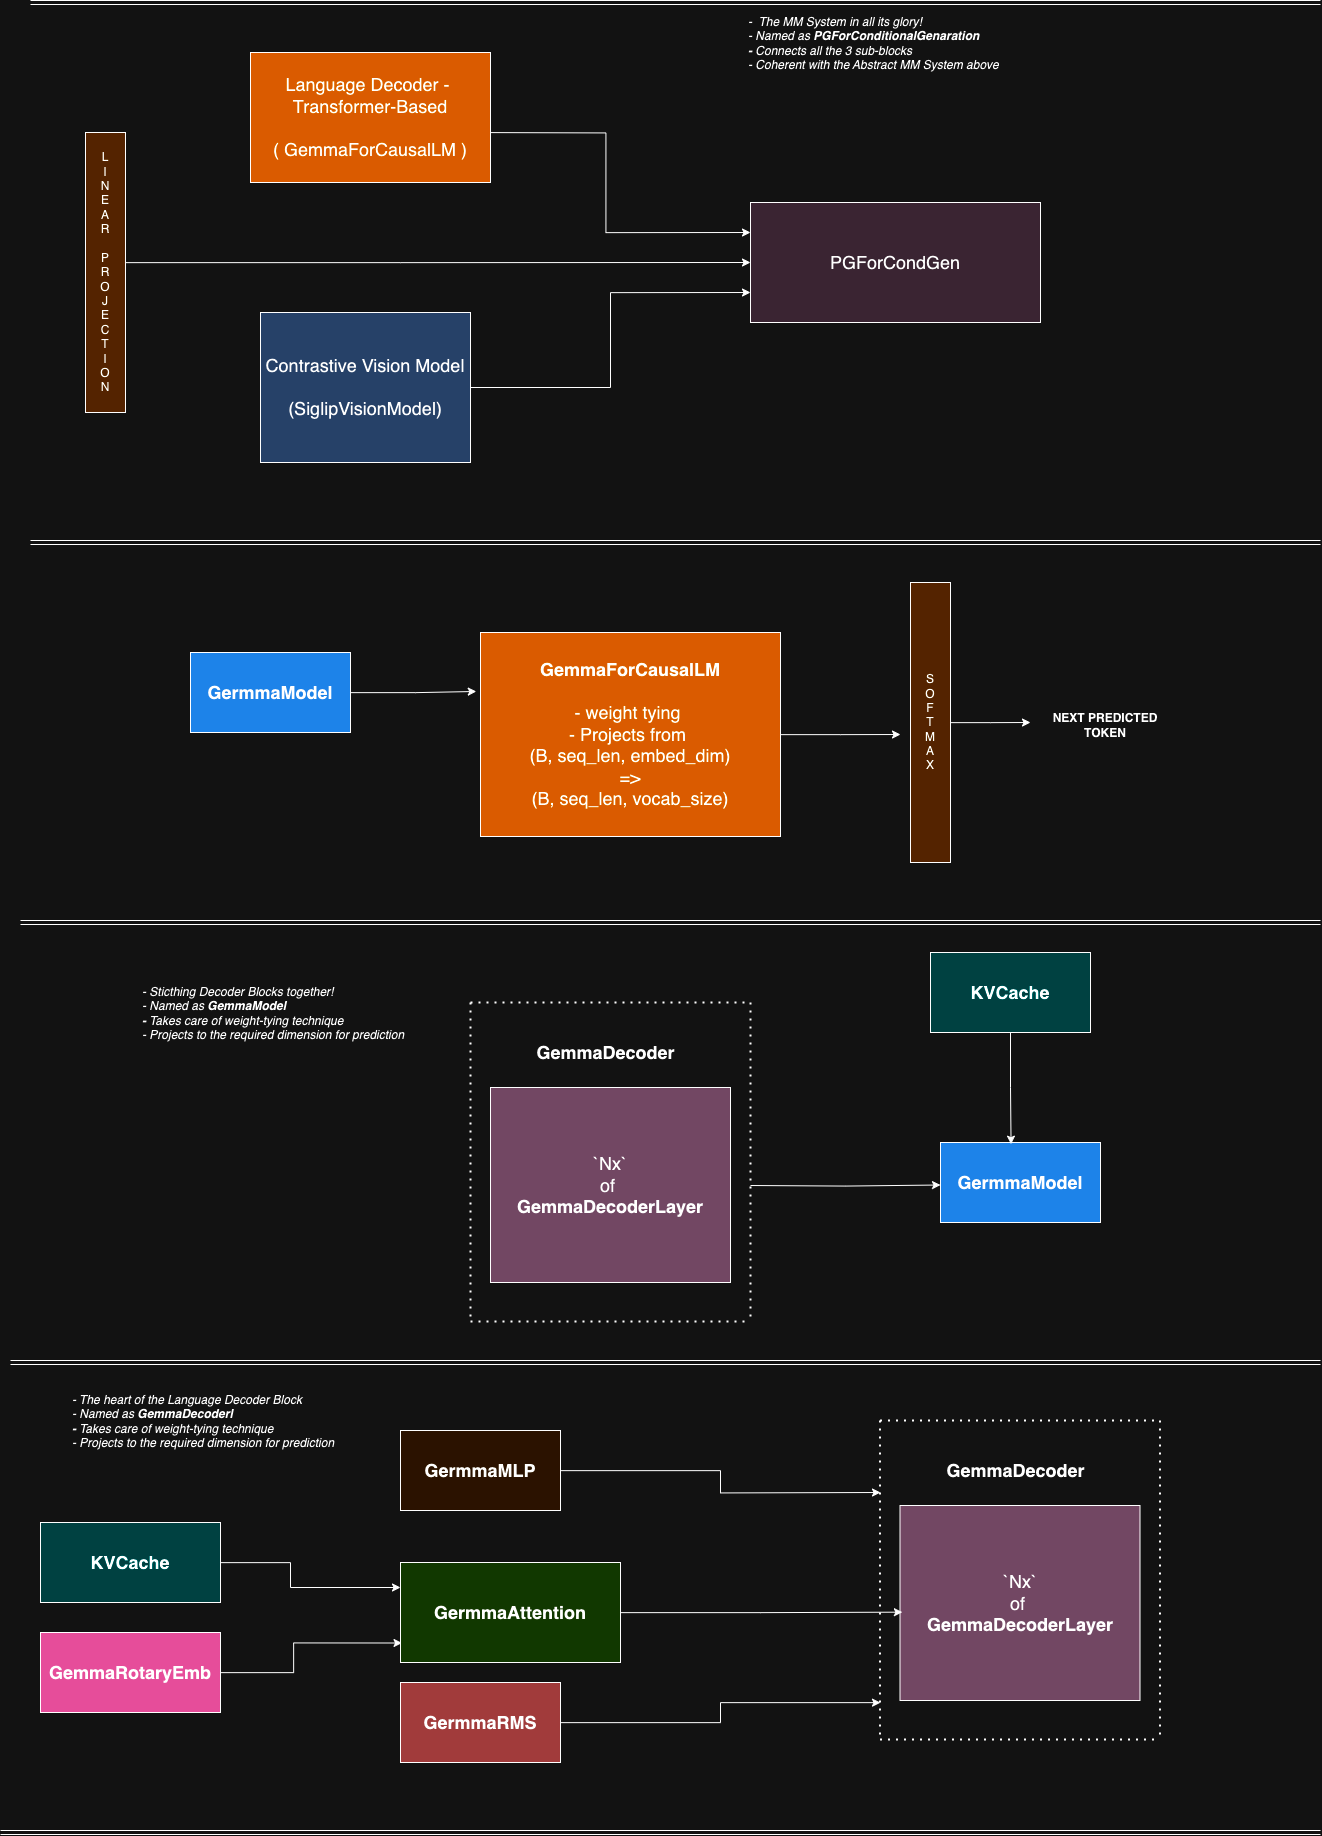

The diagram above was exported from draw.io. Its source (the exported page's mxGraphModel, read from the mxfile embedded in the PNG):
<mxGraphModel dx="4696" dy="3143" grid="1" gridSize="10" guides="1" tooltips="1" connect="1" arrows="1" fold="1" page="1" pageScale="1" pageWidth="827" pageHeight="1169" math="0" shadow="0">
  <root>
    <mxCell id="0" />
    <mxCell id="1" parent="0" />
    <mxCell id="2" value="" style="shape=link;html=1;rounded=0;" edge="1" parent="1">
      <mxGeometry width="100" relative="1" as="geometry">
        <mxPoint x="30" y="920" as="sourcePoint" />
        <mxPoint x="1320" y="920" as="targetPoint" />
      </mxGeometry>
    </mxCell>
    <mxCell id="3" value="&lt;font style=&quot;font-size: 18px;&quot;&gt;PGForCondGen&lt;/font&gt;" style="rounded=0;whiteSpace=wrap;html=1;fillColor=#E6D0DE;" vertex="1" parent="1">
      <mxGeometry x="750" y="1120" width="290" height="120" as="geometry" />
    </mxCell>
    <mxCell id="4" style="edgeStyle=orthogonalEdgeStyle;rounded=0;orthogonalLoop=1;jettySize=auto;html=1;entryX=0;entryY=0.25;entryDx=0;entryDy=0;" edge="1" target="3" parent="1">
      <mxGeometry relative="1" as="geometry">
        <mxPoint x="460" y="1050" as="sourcePoint" />
        <mxPoint x="720" y="1155" as="targetPoint" />
      </mxGeometry>
    </mxCell>
    <mxCell id="5" value="&lt;div&gt;&lt;font style=&quot;font-size: 18px;&quot;&gt;&lt;br&gt;&lt;/font&gt;&lt;/div&gt;&lt;div&gt;&lt;font style=&quot;font-size: 18px;&quot;&gt;Language Decoder -&amp;nbsp;&lt;br&gt;Transformer-Based&lt;/font&gt;&lt;/div&gt;&lt;div&gt;&lt;font style=&quot;font-size: 18px;&quot;&gt;&lt;br&gt;&lt;/font&gt;&lt;/div&gt;&lt;font style=&quot;font-size: 18px;&quot;&gt;( GemmaForCausalLM )&lt;/font&gt;&lt;div&gt;&lt;font style=&quot;font-size: 18px;&quot;&gt;&lt;br&gt;&lt;/font&gt;&lt;/div&gt;" style="rounded=0;whiteSpace=wrap;html=1;fillColor=#FF8000;" vertex="1" parent="1">
      <mxGeometry x="250" y="970" width="240" height="130" as="geometry" />
    </mxCell>
    <mxCell id="6" style="edgeStyle=orthogonalEdgeStyle;rounded=0;orthogonalLoop=1;jettySize=auto;html=1;entryX=0;entryY=0.5;entryDx=0;entryDy=0;" edge="1" source="7" target="3" parent="1">
      <mxGeometry relative="1" as="geometry">
        <Array as="points">
          <mxPoint x="400" y="1180" />
          <mxPoint x="400" y="1180" />
        </Array>
      </mxGeometry>
    </mxCell>
    <mxCell id="7" value="L&lt;div&gt;I&lt;/div&gt;&lt;div&gt;N&lt;/div&gt;&lt;div&gt;E&lt;/div&gt;&lt;div&gt;A&lt;/div&gt;&lt;div&gt;R&lt;/div&gt;&lt;div&gt;&lt;br&gt;&lt;/div&gt;&lt;div&gt;P&lt;/div&gt;&lt;div&gt;R&lt;/div&gt;&lt;div&gt;O&lt;/div&gt;&lt;div&gt;J&lt;/div&gt;&lt;div&gt;E&lt;/div&gt;&lt;div&gt;C&lt;/div&gt;&lt;div&gt;T&lt;/div&gt;&lt;div&gt;I&lt;/div&gt;&lt;div&gt;O&lt;/div&gt;&lt;div&gt;N&lt;/div&gt;" style="rounded=0;whiteSpace=wrap;html=1;fillColor=#FFCE9F;" vertex="1" parent="1">
      <mxGeometry x="85" y="1050" width="40" height="280" as="geometry" />
    </mxCell>
    <mxCell id="8" style="edgeStyle=orthogonalEdgeStyle;rounded=0;orthogonalLoop=1;jettySize=auto;html=1;entryX=0;entryY=0.75;entryDx=0;entryDy=0;" edge="1" source="9" target="3" parent="1">
      <mxGeometry relative="1" as="geometry" />
    </mxCell>
    <mxCell id="9" value="&lt;font style=&quot;font-size: 18px;&quot;&gt;Contrastive Vision Model&lt;/font&gt;&lt;div&gt;&lt;font style=&quot;font-size: 18px;&quot;&gt;&lt;br&gt;&lt;/font&gt;&lt;/div&gt;&lt;div&gt;&lt;font style=&quot;font-size: 18px;&quot;&gt;(SiglipVisionModel)&lt;/font&gt;&lt;/div&gt;" style="rounded=0;whiteSpace=wrap;html=1;fillColor=#A9C4EB;" vertex="1" parent="1">
      <mxGeometry x="260" y="1230" width="210" height="150" as="geometry" />
    </mxCell>
    <mxCell id="10" value="" style="shape=link;html=1;rounded=0;" edge="1" parent="1">
      <mxGeometry width="100" relative="1" as="geometry">
        <mxPoint x="30" y="1460" as="sourcePoint" />
        <mxPoint x="1320" y="1460" as="targetPoint" />
      </mxGeometry>
    </mxCell>
    <mxCell id="11" style="edgeStyle=orthogonalEdgeStyle;rounded=0;orthogonalLoop=1;jettySize=auto;html=1;" edge="1" source="12" parent="1">
      <mxGeometry relative="1" as="geometry">
        <mxPoint x="900" y="1652" as="targetPoint" />
      </mxGeometry>
    </mxCell>
    <mxCell id="12" value="&lt;div&gt;&lt;b&gt;&lt;span style=&quot;background-color: initial; font-size: 18px;&quot;&gt;GemmaForCausalLM&lt;/span&gt;&lt;br&gt;&lt;/b&gt;&lt;/div&gt;&lt;div&gt;&lt;font style=&quot;font-size: 18px;&quot;&gt;&lt;br&gt;&lt;/font&gt;&lt;/div&gt;&lt;div&gt;&lt;font style=&quot;font-size: 18px;&quot;&gt;- weight tying&amp;nbsp;&lt;/font&gt;&lt;/div&gt;&lt;div&gt;&lt;font style=&quot;font-size: 18px;&quot;&gt;- Projects from&amp;nbsp;&lt;/font&gt;&lt;/div&gt;&lt;div&gt;&lt;font style=&quot;font-size: 18px;&quot;&gt;(B, seq_len, embed_dim)&lt;br&gt;=&amp;gt;&lt;/font&gt;&lt;/div&gt;&lt;div&gt;&lt;font style=&quot;font-size: 18px;&quot;&gt;(B, seq_len, vocab_size)&lt;/font&gt;&lt;/div&gt;" style="rounded=0;whiteSpace=wrap;html=1;fillColor=#FF8000;" vertex="1" parent="1">
      <mxGeometry x="480" y="1550" width="300" height="204" as="geometry" />
    </mxCell>
    <mxCell id="13" value="&lt;font style=&quot;font-size: 18px;&quot;&gt;&lt;b style=&quot;&quot;&gt;GermmaModel&lt;/b&gt;&lt;/font&gt;" style="rounded=0;whiteSpace=wrap;html=1;fillColor=#3399FF;" vertex="1" parent="1">
      <mxGeometry x="190" y="1570" width="160" height="80" as="geometry" />
    </mxCell>
    <mxCell id="14" style="edgeStyle=orthogonalEdgeStyle;rounded=0;orthogonalLoop=1;jettySize=auto;html=1;entryX=-0.014;entryY=0.289;entryDx=0;entryDy=0;entryPerimeter=0;" edge="1" source="13" target="12" parent="1">
      <mxGeometry relative="1" as="geometry">
        <mxPoint x="460" y="1610" as="targetPoint" />
      </mxGeometry>
    </mxCell>
    <mxCell id="15" style="edgeStyle=orthogonalEdgeStyle;rounded=0;orthogonalLoop=1;jettySize=auto;html=1;" edge="1" source="16" parent="1">
      <mxGeometry relative="1" as="geometry">
        <mxPoint x="1030" y="1640" as="targetPoint" />
      </mxGeometry>
    </mxCell>
    <mxCell id="16" value="S&lt;div&gt;O&lt;/div&gt;&lt;div&gt;F&lt;/div&gt;&lt;div&gt;T&lt;/div&gt;&lt;div&gt;M&lt;/div&gt;&lt;div&gt;A&lt;/div&gt;&lt;div&gt;X&lt;/div&gt;" style="rounded=0;whiteSpace=wrap;html=1;fillColor=#FFCE9F;" vertex="1" parent="1">
      <mxGeometry x="910" y="1500" width="40" height="280" as="geometry" />
    </mxCell>
    <mxCell id="17" value="&lt;b&gt;NEXT PREDICTED TOKEN&lt;/b&gt;" style="text;html=1;align=center;verticalAlign=middle;whiteSpace=wrap;rounded=0;" vertex="1" parent="1">
      <mxGeometry x="1050" y="1625" width="110" height="35" as="geometry" />
    </mxCell>
    <mxCell id="18" value="" style="shape=link;html=1;rounded=0;" edge="1" parent="1">
      <mxGeometry width="100" relative="1" as="geometry">
        <mxPoint x="20" y="1840" as="sourcePoint" />
        <mxPoint x="1320" y="1840" as="targetPoint" />
      </mxGeometry>
    </mxCell>
    <mxCell id="19" value="&lt;font style=&quot;font-size: 18px;&quot;&gt;&lt;b style=&quot;&quot;&gt;GermmaModel&lt;/b&gt;&lt;/font&gt;" style="rounded=0;whiteSpace=wrap;html=1;fillColor=#3399FF;" vertex="1" parent="1">
      <mxGeometry x="940" y="2060" width="160" height="80" as="geometry" />
    </mxCell>
    <mxCell id="20" style="edgeStyle=orthogonalEdgeStyle;rounded=0;orthogonalLoop=1;jettySize=auto;html=1;" edge="1" parent="1">
      <mxGeometry relative="1" as="geometry">
        <mxPoint x="940" y="2102.5" as="targetPoint" />
        <mxPoint x="750" y="2103" as="sourcePoint" />
      </mxGeometry>
    </mxCell>
    <mxCell id="21" value="&lt;div&gt;&lt;span style=&quot;font-size: 18px;&quot;&gt;`Nx`&lt;/span&gt;&lt;/div&gt;&lt;div&gt;&lt;span style=&quot;font-size: 18px;&quot;&gt;of&amp;nbsp;&lt;/span&gt;&lt;/div&gt;&lt;div&gt;&lt;span style=&quot;font-size: 18px;&quot;&gt;&lt;b&gt;GemmaDecoderLayer&lt;/b&gt;&lt;/span&gt;&lt;/div&gt;" style="rounded=0;whiteSpace=wrap;html=1;fillColor=#CDA2BE;" vertex="1" parent="1">
      <mxGeometry x="490" y="2005" width="240" height="195" as="geometry" />
    </mxCell>
    <mxCell id="22" value="" style="endArrow=none;dashed=1;html=1;dashPattern=1 3;strokeWidth=2;rounded=0;fontStyle=1" edge="1" parent="1">
      <mxGeometry width="50" height="50" relative="1" as="geometry">
        <mxPoint x="470" y="1920" as="sourcePoint" />
        <mxPoint x="470" y="2240" as="targetPoint" />
      </mxGeometry>
    </mxCell>
    <mxCell id="23" value="" style="endArrow=none;dashed=1;html=1;dashPattern=1 3;strokeWidth=2;rounded=0;fontStyle=1" edge="1" parent="1">
      <mxGeometry width="50" height="50" relative="1" as="geometry">
        <mxPoint x="750" y="1920" as="sourcePoint" />
        <mxPoint x="750" y="2240" as="targetPoint" />
      </mxGeometry>
    </mxCell>
    <mxCell id="24" value="" style="endArrow=none;dashed=1;html=1;dashPattern=1 3;strokeWidth=2;rounded=0;" edge="1" parent="1">
      <mxGeometry width="50" height="50" relative="1" as="geometry">
        <mxPoint x="470" y="1920" as="sourcePoint" />
        <mxPoint x="750" y="1920" as="targetPoint" />
      </mxGeometry>
    </mxCell>
    <mxCell id="25" value="" style="endArrow=none;dashed=1;html=1;dashPattern=1 3;strokeWidth=2;rounded=0;" edge="1" parent="1">
      <mxGeometry width="50" height="50" relative="1" as="geometry">
        <mxPoint x="470" y="2239" as="sourcePoint" />
        <mxPoint x="750" y="2239" as="targetPoint" />
      </mxGeometry>
    </mxCell>
    <mxCell id="26" value="&lt;span style=&quot;font-size: 18px;&quot;&gt;&lt;b&gt;GemmaDecoder&lt;/b&gt;&lt;/span&gt;" style="text;html=1;align=center;verticalAlign=middle;resizable=0;points=[];autosize=1;strokeColor=none;fillColor=none;" vertex="1" parent="1">
      <mxGeometry x="525" y="1950" width="160" height="40" as="geometry" />
    </mxCell>
    <mxCell id="27" value="&lt;font style=&quot;font-size: 18px;&quot;&gt;&lt;b style=&quot;&quot;&gt;KVCache&lt;/b&gt;&lt;/font&gt;" style="rounded=0;whiteSpace=wrap;html=1;fillColor=#66FFFF;" vertex="1" parent="1">
      <mxGeometry x="930" y="1870" width="160" height="80" as="geometry" />
    </mxCell>
    <mxCell id="28" style="edgeStyle=orthogonalEdgeStyle;rounded=0;orthogonalLoop=1;jettySize=auto;html=1;entryX=0.441;entryY=0.021;entryDx=0;entryDy=0;entryPerimeter=0;" edge="1" source="27" target="19" parent="1">
      <mxGeometry relative="1" as="geometry" />
    </mxCell>
    <mxCell id="29" value="" style="shape=link;html=1;rounded=0;" edge="1" parent="1">
      <mxGeometry width="100" relative="1" as="geometry">
        <mxPoint x="10" y="2280" as="sourcePoint" />
        <mxPoint x="1320" y="2280" as="targetPoint" />
      </mxGeometry>
    </mxCell>
    <mxCell id="30" value="&lt;div&gt;&lt;span style=&quot;font-size: 18px;&quot;&gt;`Nx`&lt;/span&gt;&lt;/div&gt;&lt;div&gt;&lt;span style=&quot;font-size: 18px;&quot;&gt;of&amp;nbsp;&lt;/span&gt;&lt;/div&gt;&lt;div&gt;&lt;span style=&quot;font-size: 18px;&quot;&gt;&lt;b&gt;GemmaDecoderLayer&lt;/b&gt;&lt;/span&gt;&lt;/div&gt;" style="rounded=0;whiteSpace=wrap;html=1;fillColor=#CDA2BE;" vertex="1" parent="1">
      <mxGeometry x="899.5" y="2423" width="240" height="195" as="geometry" />
    </mxCell>
    <mxCell id="31" value="" style="endArrow=none;dashed=1;html=1;dashPattern=1 3;strokeWidth=2;rounded=0;fontStyle=1" edge="1" parent="1">
      <mxGeometry width="50" height="50" relative="1" as="geometry">
        <mxPoint x="879.5" y="2338" as="sourcePoint" />
        <mxPoint x="879.5" y="2658" as="targetPoint" />
      </mxGeometry>
    </mxCell>
    <mxCell id="32" value="" style="endArrow=none;dashed=1;html=1;dashPattern=1 3;strokeWidth=2;rounded=0;fontStyle=1" edge="1" parent="1">
      <mxGeometry width="50" height="50" relative="1" as="geometry">
        <mxPoint x="1159.5" y="2338" as="sourcePoint" />
        <mxPoint x="1159.5" y="2658" as="targetPoint" />
      </mxGeometry>
    </mxCell>
    <mxCell id="33" value="" style="endArrow=none;dashed=1;html=1;dashPattern=1 3;strokeWidth=2;rounded=0;" edge="1" parent="1">
      <mxGeometry width="50" height="50" relative="1" as="geometry">
        <mxPoint x="879.5" y="2338" as="sourcePoint" />
        <mxPoint x="1159.5" y="2338" as="targetPoint" />
      </mxGeometry>
    </mxCell>
    <mxCell id="34" value="" style="endArrow=none;dashed=1;html=1;dashPattern=1 3;strokeWidth=2;rounded=0;" edge="1" parent="1">
      <mxGeometry width="50" height="50" relative="1" as="geometry">
        <mxPoint x="879.5" y="2657" as="sourcePoint" />
        <mxPoint x="1159.5" y="2657" as="targetPoint" />
      </mxGeometry>
    </mxCell>
    <mxCell id="35" value="&lt;span style=&quot;font-size: 18px;&quot;&gt;&lt;b&gt;GemmaDecoder&lt;/b&gt;&lt;/span&gt;" style="text;html=1;align=center;verticalAlign=middle;resizable=0;points=[];autosize=1;strokeColor=none;fillColor=none;" vertex="1" parent="1">
      <mxGeometry x="934.5" y="2368" width="160" height="40" as="geometry" />
    </mxCell>
    <mxCell id="36" style="edgeStyle=orthogonalEdgeStyle;rounded=0;orthogonalLoop=1;jettySize=auto;html=1;" edge="1" source="37" parent="1">
      <mxGeometry relative="1" as="geometry">
        <mxPoint x="880" y="2410" as="targetPoint" />
      </mxGeometry>
    </mxCell>
    <mxCell id="37" value="&lt;font style=&quot;font-size: 18px;&quot;&gt;&lt;b style=&quot;&quot;&gt;GermmaMLP&lt;/b&gt;&lt;/font&gt;" style="rounded=0;whiteSpace=wrap;html=1;fillColor=#FFE6CC;" vertex="1" parent="1">
      <mxGeometry x="400" y="2348" width="160" height="80" as="geometry" />
    </mxCell>
    <mxCell id="38" style="edgeStyle=orthogonalEdgeStyle;rounded=0;orthogonalLoop=1;jettySize=auto;html=1;" edge="1" source="39" parent="1">
      <mxGeometry relative="1" as="geometry">
        <mxPoint x="880" y="2620" as="targetPoint" />
        <Array as="points">
          <mxPoint x="720" y="2640" />
          <mxPoint x="720" y="2620" />
          <mxPoint x="880" y="2620" />
        </Array>
      </mxGeometry>
    </mxCell>
    <mxCell id="39" value="&lt;font style=&quot;font-size: 18px;&quot;&gt;&lt;b style=&quot;&quot;&gt;GermmaRMS&lt;/b&gt;&lt;/font&gt;" style="rounded=0;whiteSpace=wrap;html=1;fillColor=#FF9999;" vertex="1" parent="1">
      <mxGeometry x="400" y="2600" width="160" height="80" as="geometry" />
    </mxCell>
    <mxCell id="40" style="edgeStyle=orthogonalEdgeStyle;rounded=0;orthogonalLoop=1;jettySize=auto;html=1;entryX=0;entryY=0.25;entryDx=0;entryDy=0;" edge="1" source="41" target="44" parent="1">
      <mxGeometry relative="1" as="geometry">
        <mxPoint x="360" y="2510" as="targetPoint" />
        <Array as="points">
          <mxPoint x="290" y="2480" />
          <mxPoint x="290" y="2505" />
        </Array>
      </mxGeometry>
    </mxCell>
    <mxCell id="41" value="&lt;font style=&quot;font-size: 18px;&quot;&gt;&lt;b style=&quot;&quot;&gt;KVCache&lt;/b&gt;&lt;/font&gt;" style="rounded=0;whiteSpace=wrap;html=1;fillColor=#66FFFF;" vertex="1" parent="1">
      <mxGeometry x="40" y="2440" width="180" height="80" as="geometry" />
    </mxCell>
    <mxCell id="42" value="&lt;font style=&quot;font-size: 18px;&quot;&gt;&lt;b style=&quot;&quot;&gt;GemmaRotaryEmb&lt;/b&gt;&lt;/font&gt;" style="rounded=0;whiteSpace=wrap;html=1;fillColor=#FF66B3;" vertex="1" parent="1">
      <mxGeometry x="40" y="2550" width="180" height="80" as="geometry" />
    </mxCell>
    <mxCell id="43" style="edgeStyle=orthogonalEdgeStyle;rounded=0;orthogonalLoop=1;jettySize=auto;html=1;entryX=0.007;entryY=0.805;entryDx=0;entryDy=0;entryPerimeter=0;" edge="1" source="42" target="44" parent="1">
      <mxGeometry relative="1" as="geometry">
        <mxPoint x="390" y="2560" as="targetPoint" />
        <Array as="points">
          <mxPoint x="293" y="2590" />
          <mxPoint x="293" y="2561" />
        </Array>
      </mxGeometry>
    </mxCell>
    <mxCell id="44" value="&lt;font style=&quot;font-size: 18px;&quot;&gt;&lt;b style=&quot;&quot;&gt;GermmaAttention&lt;/b&gt;&lt;/font&gt;" style="rounded=0;whiteSpace=wrap;html=1;fillColor=#B9E0A5;" vertex="1" parent="1">
      <mxGeometry x="400" y="2480" width="220" height="100" as="geometry" />
    </mxCell>
    <mxCell id="45" value="" style="shape=link;html=1;rounded=0;" edge="1" parent="1">
      <mxGeometry width="100" relative="1" as="geometry">
        <mxPoint y="2750" as="sourcePoint" />
        <mxPoint x="1320" y="2750" as="targetPoint" />
      </mxGeometry>
    </mxCell>
    <mxCell id="46" value="&lt;font style=&quot;font-size: 12px;&quot;&gt;&lt;i style=&quot;&quot;&gt;-&amp;nbsp; The MM System in all its glory!&lt;/i&gt;&lt;/font&gt;&lt;div&gt;&lt;font style=&quot;font-size: 12px;&quot;&gt;&lt;i style=&quot;&quot;&gt;- Named as &lt;b&gt;PGForConditionalGenaration&lt;/b&gt;&lt;/i&gt;&lt;/font&gt;&lt;/div&gt;&lt;div&gt;&lt;font style=&quot;font-size: 12px;&quot;&gt;&lt;i style=&quot;&quot;&gt;&lt;b&gt;- &lt;/b&gt;Connects all the 3 sub-blocks&lt;/i&gt;&lt;/font&gt;&lt;/div&gt;&lt;div&gt;&lt;font style=&quot;font-size: 12px;&quot;&gt;&lt;i style=&quot;&quot;&gt;- Coherent with the Abstract MM System above&lt;/i&gt;&lt;/font&gt;&lt;/div&gt;" style="text;html=1;align=left;verticalAlign=middle;whiteSpace=wrap;rounded=0;" vertex="1" parent="1">
      <mxGeometry x="746" y="960" width="370" as="geometry" />
    </mxCell>
    <mxCell id="47" value="&lt;div&gt;&lt;font style=&quot;font-size: 12px;&quot;&gt;&lt;i style=&quot;&quot;&gt;- Sticthing Decoder Blocks together!&lt;/i&gt;&lt;/font&gt;&lt;/div&gt;&lt;div&gt;&lt;font style=&quot;font-size: 12px;&quot;&gt;&lt;i style=&quot;&quot;&gt;- Named as &lt;b&gt;GemmaModel&lt;/b&gt;&lt;/i&gt;&lt;/font&gt;&lt;/div&gt;&lt;div&gt;&lt;font style=&quot;font-size: 12px;&quot;&gt;&lt;i style=&quot;&quot;&gt;&lt;b&gt;- &lt;/b&gt;Takes care of weight-tying technique&lt;/i&gt;&lt;/font&gt;&lt;/div&gt;&lt;div&gt;&lt;font style=&quot;font-size: 12px;&quot;&gt;&lt;i style=&quot;&quot;&gt;- Projects to the required dimension for prediction&lt;/i&gt;&lt;/font&gt;&lt;/div&gt;" style="text;html=1;align=left;verticalAlign=middle;whiteSpace=wrap;rounded=0;" vertex="1" parent="1">
      <mxGeometry x="140" y="1930" width="370" as="geometry" />
    </mxCell>
    <mxCell id="48" value="&lt;div&gt;&lt;font style=&quot;font-size: 12px;&quot;&gt;&lt;i style=&quot;&quot;&gt;- The heart of the Language Decoder Block&lt;/i&gt;&lt;/font&gt;&lt;/div&gt;&lt;div&gt;&lt;font style=&quot;font-size: 12px;&quot;&gt;&lt;i style=&quot;&quot;&gt;- Named as &lt;b&gt;GemmaDecoderl&lt;/b&gt;&lt;/i&gt;&lt;/font&gt;&lt;/div&gt;&lt;div&gt;&lt;font style=&quot;font-size: 12px;&quot;&gt;&lt;i style=&quot;&quot;&gt;&lt;b&gt;- &lt;/b&gt;Takes care of weight-tying technique&lt;/i&gt;&lt;/font&gt;&lt;/div&gt;&lt;div&gt;&lt;font style=&quot;font-size: 12px;&quot;&gt;&lt;i style=&quot;&quot;&gt;- Projects to the required dimension for prediction&lt;/i&gt;&lt;/font&gt;&lt;/div&gt;" style="text;html=1;align=left;verticalAlign=middle;whiteSpace=wrap;rounded=0;" vertex="1" parent="1">
      <mxGeometry x="70" y="2338" width="370" as="geometry" />
    </mxCell>
    <mxCell id="49" style="edgeStyle=orthogonalEdgeStyle;rounded=0;orthogonalLoop=1;jettySize=auto;html=1;entryX=0.01;entryY=0.547;entryDx=0;entryDy=0;entryPerimeter=0;" edge="1" source="44" target="30" parent="1">
      <mxGeometry relative="1" as="geometry" />
    </mxCell>
  </root>
</mxGraphModel>